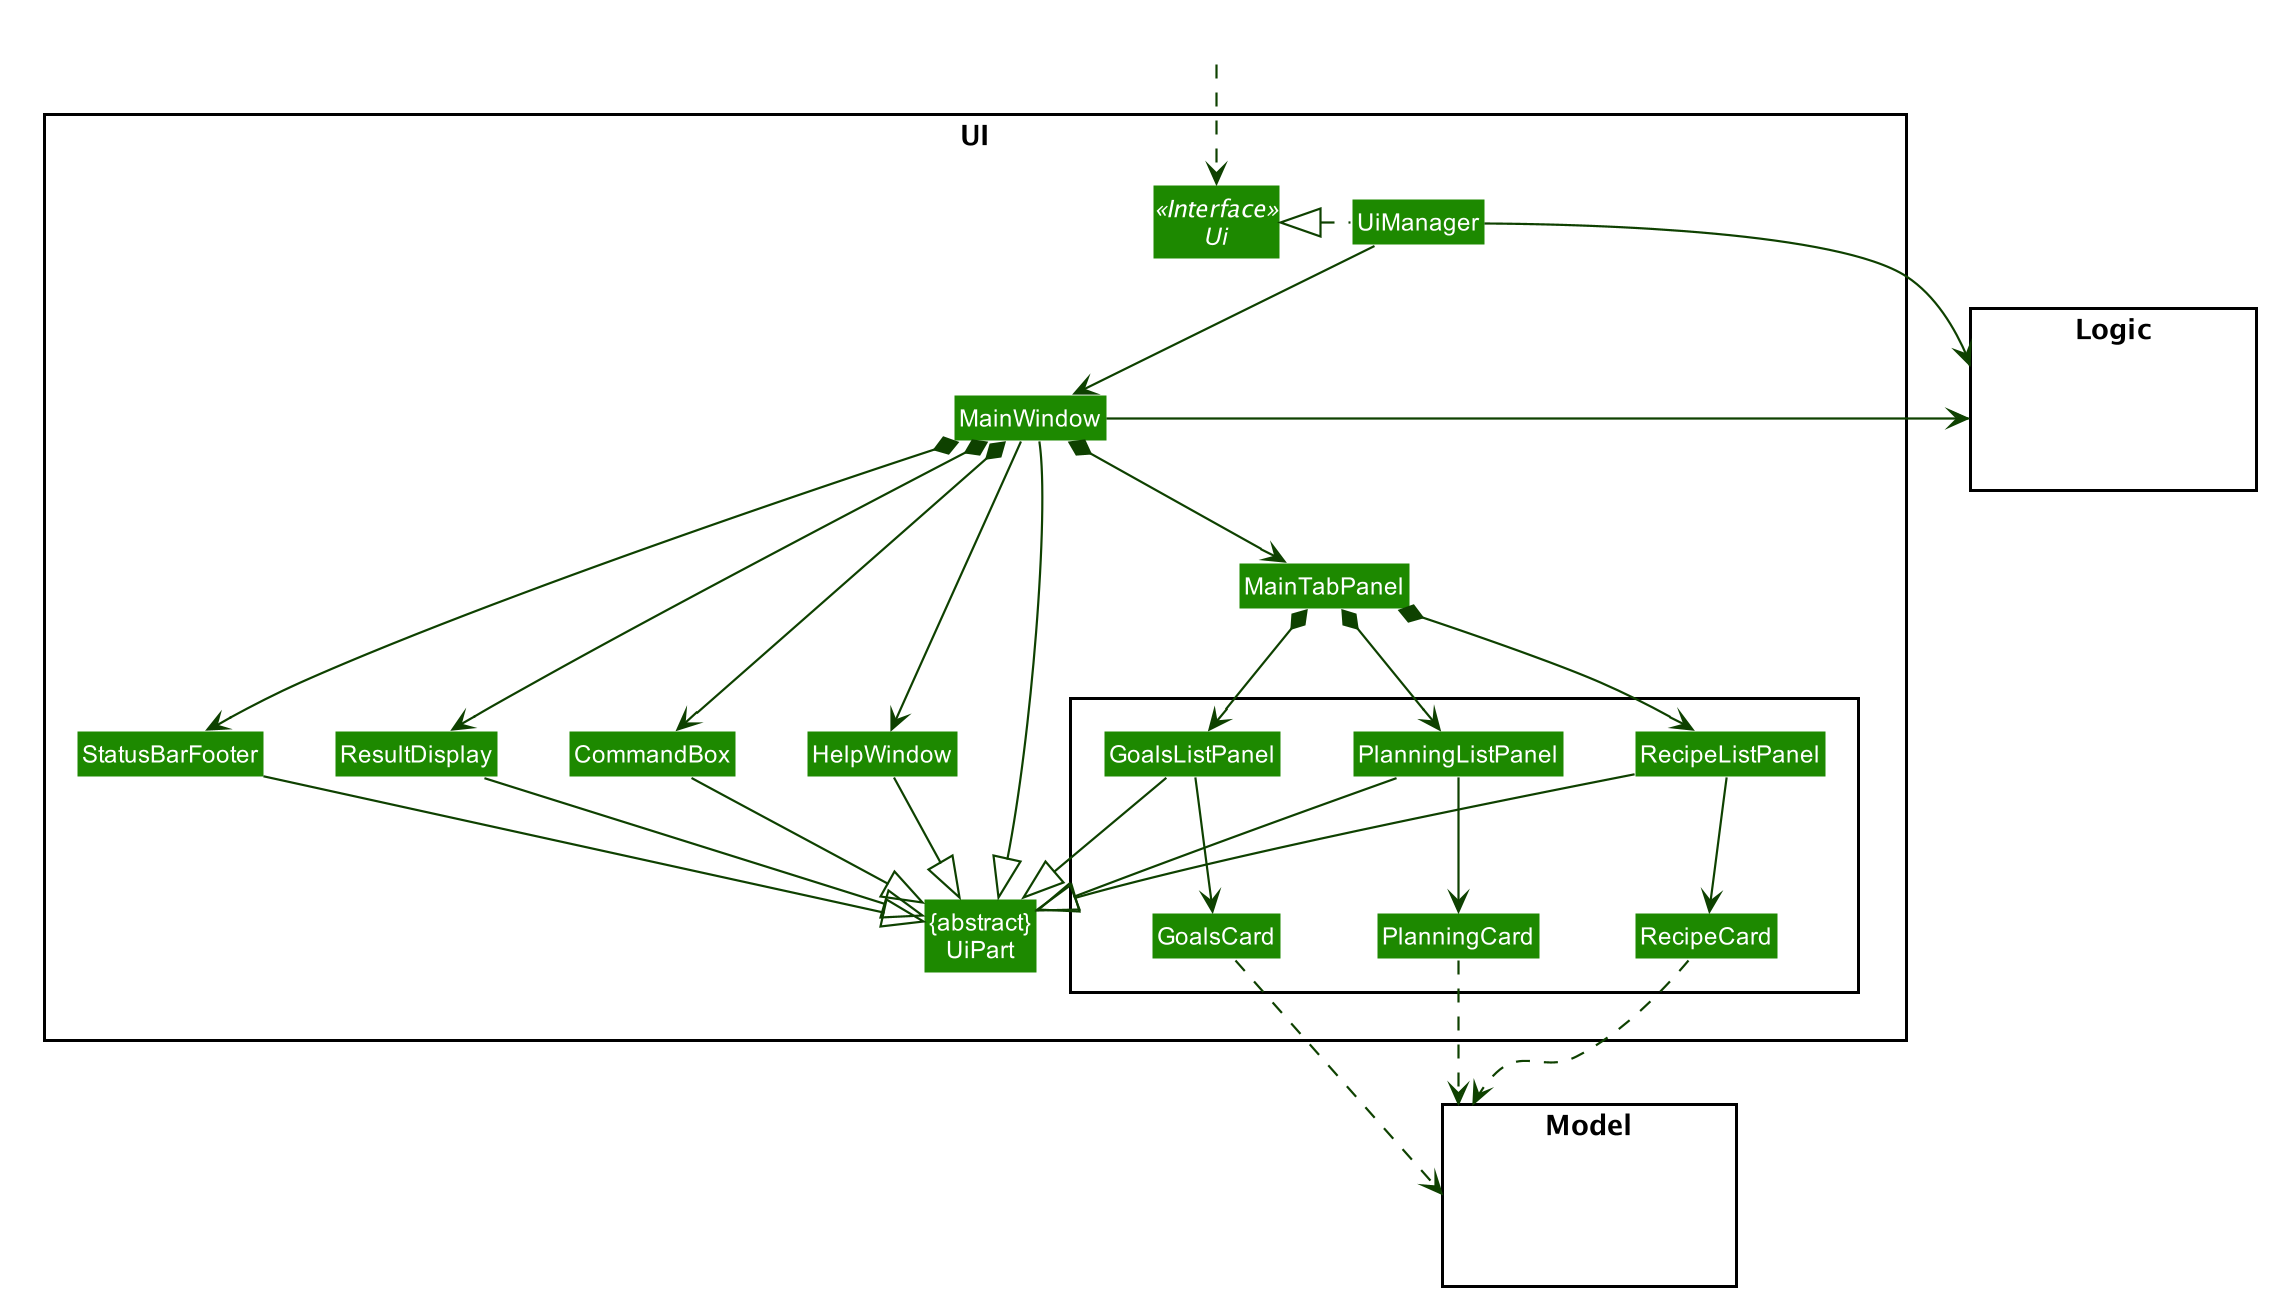

The diagram above was rendered by PlantUML. Its source (embedded in the PNG):
@startuml








skinparam BackgroundColor #FFFFFFF

skinparam Shadowing false

skinparam Class {
    FontColor #FFFFFF
    BorderThickness 1
    BorderColor #FFFFFF
    StereotypeFontColor #FFFFFF
    FontName Arial
}

skinparam Actor {
    BorderColor #000000
    Color #000000
    FontName Arial
}

skinparam Sequence {
    MessageAlign center
    BoxFontSize 15
    BoxPadding 0
    BoxFontColor #FFFFFF
    FontName Arial
}

skinparam Participant {
    FontColor #FFFFFFF
    Padding 20
}

skinparam MinClassWidth 50
skinparam ParticipantPadding 10
skinparam Shadowing false
skinparam DefaultTextAlignment center
skinparam packageStyle Rectangle

hide footbox
hide members
hide circle
skinparam arrowThickness 1.1
skinparam arrowColor #0E4100
skinparam classBackgroundColor #1D8900

package UI <<Rectangle>>{
 Interface Ui <<Interface>>
 Class "{abstract}\nUiPart" as UiPart
 Class UiManager
 Class MainWindow
 Class HelpWindow
 Class ResultDisplay
 Class StatusBarFooter
 Class CommandBox
 Class MainTabPanel
 package {
 Class RecipeListPanel
 Class RecipeCard
 Class PlanningListPanel
 Class PlanningCard
 Class GoalsListPanel
 Class GoalsCard
 }
 }

package Model <<Rectangle>> {
Class HiddenModel #FFFFFF
}

package Logic <<Rectangle>> {
Class HiddenLogic #FFFFFF
}

Class HiddenOutside #FFFFFF
HiddenOutside ..> Ui

UiManager .left.|> Ui
UiManager -down-> MainWindow
MainWindow --> HelpWindow
MainWindow *-down-> CommandBox
MainWindow *-down-> ResultDisplay
MainWindow *-down-> StatusBarFooter
MainWindow *-down-> MainTabPanel

MainTabPanel *-down-> RecipeListPanel
RecipeListPanel -down-> RecipeCard
MainTabPanel *-down-> PlanningListPanel
PlanningListPanel -down-> PlanningCard
MainTabPanel *-down-> GoalsListPanel
GoalsListPanel -down-> GoalsCard

MainWindow -left-|> UiPart

ResultDisplay --|> UiPart
CommandBox --|> UiPart
RecipeListPanel --|> UiPart
PlanningListPanel --|> UiPart
GoalsListPanel  --|> UiPart
StatusBarFooter --|> UiPart
HelpWindow -down-|> UiPart

RecipeCard .down.> Model
PlanningCard .down.> Model
GoalsCard .down.> Model
UiManager -right-> Logic
MainWindow -left-> Logic

RecipeListPanel -[hidden]left- HelpWindow
HelpWindow -[hidden]left- CommandBox
CommandBox -[hidden]left- ResultDisplay
ResultDisplay -[hidden]left- StatusBarFooter

MainWindow -[hidden]-|> UiPart
@enduml